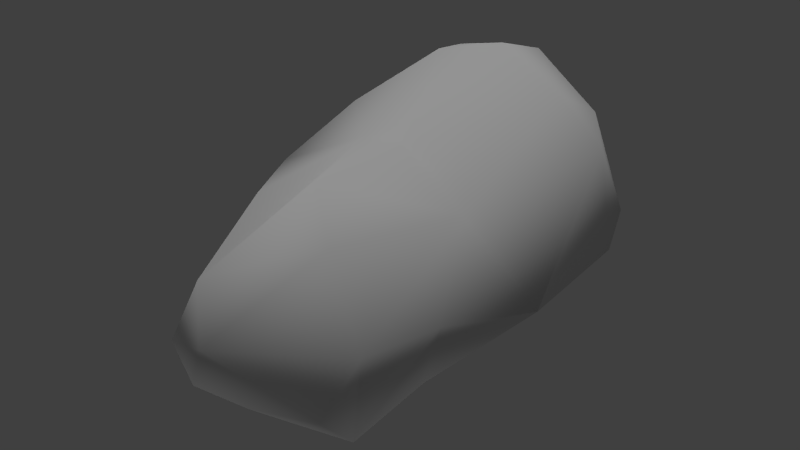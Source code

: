# Source: ironOre_c_lod1.blend  (saved by Blender 2.72.0; exported with 4.5.12 LTS)
import bpy
from mathutils import Matrix  # noqa: F401  (used for matrix-valued properties, if any)

bpy.ops.wm.read_factory_settings(use_empty=True)
scene = bpy.context.scene
scene.name = 'Scene'

# ---- collections
col_collection_1 = bpy.data.collections.new('Collection 1'); scene.collection.children.link(col_collection_1)

# ---- materials (node trees are filled in below, after node groups)
mat_material = bpy.data.materials.new('Material')
mat_material.alpha_threshold = 0.0
mat_material.use_transparent_shadow = False
mat_material.roughness = 0.5
mat_material.line_color = (0.0, 0.0, 0.0, 1.0)

# ---- material node trees

# ---- world
world_world = bpy.data.worlds.new('World'); scene.world = world_world
world_world.color = (0.05088, 0.05088, 0.05088)
world_world.use_sun_shadow = False
world_world.sun_shadow_jitter_overblur = 0.0
world_world.cycles.sampling_method = 'MANUAL'
world_world.cycles.sample_map_resolution = 256

# ---- lights
light_hemi = bpy.data.lights.new('Hemi', 'SUN')
light_hemi.transmission_factor = 0.0
light_hemi.angle = 0.1993
light_hemi.energy = 1.0
light_hemi.shadow_buffer_clip_start = 0.5
light_hemi.shadow_soft_size = 0.1
light_hemi.shadow_cascade_max_distance = 1000.0
light_hemi.cycles.use_multiple_importance_sampling = False
light_lamp_003 = bpy.data.lights.new('Lamp.003', 'POINT')
light_lamp_003.transmission_factor = 0.0
light_lamp_003.cutoff_distance = 30.0
light_lamp_003.energy = 100.0
light_lamp_003.shadow_buffer_clip_start = 1.001
light_lamp_003.shadow_soft_size = 1.0
light_lamp_003.shadow_maximum_resolution = 0.006
light_lamp_003.use_absolute_resolution = True
light_lamp_003.cycles.use_multiple_importance_sampling = False

# ---- meshes
me_rocklong8 = bpy.data.meshes.new('rocklong8')
me_rocklong8.from_pydata([(0.5543, 1.897, -1.233), (0.9858, -1.87, -1.166), (-0.67, -2.297, -1.068), (0.08275, -2.288, -0.988), (-0.5426, 1.264, 1.394), (0.08925, 1.515, 1.527), (0.7253, -1.834, 0.7022), (0.8997, -2.203, -0.8102), (-0.02549, 2.458, -1.039), (0.1241, 1.093, -1.72), (1.117, 1.752, 0.9406), (1.639, 0.0377, -0.4382), (1.247, -2.042, -0.07015), (-0.5861, 2.304, -0.9832), (-0.2602, -2.513, -0.3812), (-1.076, -2.19, -0.7848), (0.9907, -0.8721, -1.06), (0.1097, -0.1422, -1.314), (-0.4347, -0.08406, 0.8437), (0.01784, 0.001502, 0.8668), (-1.822, 0.1746, 0.1254), (-1.722, 0.5042, -0.211), (-0.8591, 2.422, -0.3234), (1.402, 1.972, -0.1727), (-1.053, -0.4745, -0.9438), (-1.594, 1.335, 0.3033), (0.4085, 2.515, -0.1707), (-1.566, 1.049, 0.6211), (-0.3158, 2.256, 0.8674), (-0.5175, -2.249, 0.1235), (-0.6667, 1.816, 1.284), (-1.258, -0.9755, -0.3543), (1.548, 1.517, -0.4149), (0.2031, -1.465, 1.021), (-0.3945, 2.663, -0.2157), (1.478, 1.296, 0.7903), (1.339, -1.08, -0.1948), (0.1967, 2.053, 1.355), (0.8723, -0.1419, 0.419), (-1.002, -1.022, 0.3978), (0.9241, 1.288, 1.226), (-0.1865, 2.075, -1.479)], [], [(30, 25, 27), (14, 29, 15), (17, 0, 16), (5, 37, 30), (1, 16, 36), (1, 36, 12), (18, 4, 27), (24, 15, 31), (26, 28, 10), (41, 9, 24), (30, 28, 22), (40, 38, 35), (3, 17, 16), (22, 13, 21), (14, 2, 3), (4, 30, 27), (5, 30, 4), (24, 31, 21), (7, 3, 1), (8, 26, 0), (38, 6, 12), (20, 31, 39), (4, 19, 5), (23, 0, 26), (8, 13, 34), (18, 33, 19), (8, 34, 26), (40, 19, 38), (8, 41, 13), (23, 32, 0), (6, 14, 12), (0, 9, 41), (7, 14, 3), (14, 15, 2), (10, 23, 26), (30, 22, 25), (39, 18, 20), (16, 11, 36), (11, 16, 0), (11, 0, 32), (11, 32, 35), (11, 35, 38), (20, 27, 25), (6, 29, 14), (12, 36, 38), (41, 24, 13), (37, 10, 28), (26, 34, 28), (8, 0, 41), (36, 11, 38), (17, 9, 0), (9, 17, 24), (1, 3, 16), (6, 33, 29), (22, 28, 34), (40, 5, 19), (7, 12, 14), (40, 35, 10), (15, 29, 39), (20, 25, 21), (7, 1, 12), (31, 15, 39), (33, 18, 29), (17, 2, 24), (10, 35, 23), (28, 30, 37), (38, 33, 6), (35, 32, 23), (27, 20, 18), (19, 33, 38), (2, 15, 24), (13, 22, 34), (22, 21, 25), (5, 40, 37), (24, 21, 13), (40, 10, 37), (31, 20, 21), (39, 29, 18), (4, 18, 19), (2, 17, 3)])
me_rocklong8.polygons.foreach_set('use_smooth', [True] * 80)
_uv = me_rocklong8.uv_layers.new(name='UVMap')
_uv.uv.foreach_set('vector', [0.1223, 0.4399, 0.2438, 0.5891, 0.1794, 0.6132, -0.5376, 0.8901, -0.4427, 0.8572, -0.4476, 1.005, -0.7613, -0.1801, -0.148, -0.4135, -0.7258, 0.2017, 0.04346, 0.3988, 0.08806, 0.3523, 0.1223, 0.4399, -0.8796, 0.4098, -0.7258, 0.2017, -0.5539, 0.3749, -0.8796, 0.4098, -0.5539, 0.3749, -0.6512, 0.5788, -0.128, 0.6428, 0.0639, 0.479, 0.1794, 0.6132, -0.194, 1.331, -0.4476, 1.005, -0.1973, 1.035, 0.2576, 0.2028, 0.1654, 0.3725, 0.02375, 0.2572, 0.4967, 0.3061, 0.7152, 0.3173, 0.7847, 0.7326, 0.1223, 0.4399, 0.1654, 0.3725, 0.3191, 0.398, -0.02307, 0.3274, -0.2908, 0.3927, -0.06883, 0.2326, -1.213, 0.5133, -0.7613, -0.1801, -0.7258, 0.2017, 0.3191, 0.398, 0.4086, 0.3549, 0.3919, 0.8144, -0.5376, 0.8901, -0.522, 1.035, -0.7059, 1.002, 0.0639, 0.479, 0.1223, 0.4399, 0.1794, 0.6132, 0.04346, 0.3988, 0.1223, 0.4399, 0.0639, 0.479, -0.194, 1.331, -0.1973, 1.035, 0.1444, 1.208, -0.888, 0.5657, -1.213, 0.5133, -0.8796, 0.4098, 0.4132, 0.2647, 0.2576, 0.2028, 0.5279, 0.1317, -0.2908, 0.3927, -0.4822, 0.6399, -0.6512, 0.5788, 0.1807, 0.8651, -0.1973, 1.035, -0.2031, 0.8515, 0.0639, 0.479, -0.1598, 0.5335, 0.04346, 0.3988, 0.05865, 0.03126, 0.5279, 0.1317, 0.2576, 0.2028, 0.4132, 0.2647, 0.4086, 0.3549, 0.3005, 0.3273, -0.128, 0.6428, -0.3708, 0.6656, -0.1598, 0.5335, 0.4132, 0.2647, 0.3005, 0.3273, 0.2576, 0.2028, -0.02307, 0.3274, -0.1598, 0.5335, -0.2908, 0.3927, 0.4132, 0.2647, 0.4967, 0.3061, 0.4086, 0.3549, 0.05865, 0.03126, -0.09357, -0.001794, -0.148, -0.4135, -0.4822, 0.6399, -0.5376, 0.8901, -0.6512, 0.5788, 0.5279, 0.1317, 0.7152, 0.3173, 0.4967, 0.3061, -0.888, 0.5657, -0.5376, 0.8901, -0.7059, 1.002, -0.5376, 0.8901, -0.4476, 1.005, -0.522, 1.035, 0.02375, 0.2572, 0.05865, 0.03126, 0.2576, 0.2028, 0.1223, 0.4399, 0.3191, 0.398, 0.2438, 0.5891, -0.2031, 0.8515, -0.128, 0.6428, 0.1807, 0.8651, -0.7258, 0.2017, -0.3813, 0.1479, -0.5539, 0.3749, -0.3813, 0.1479, -0.7258, 0.2017, -0.148, -0.4135, -0.3813, 0.1479, -0.148, -0.4135, -0.09357, -0.001794, -0.3813, 0.1479, -0.09357, -0.001794, -0.06883, 0.2326, -0.3813, 0.1479, -0.06883, 0.2326, -0.2908, 0.3927, 0.1807, 0.8651, 0.1794, 0.6132, 0.2438, 0.5891, -0.4822, 0.6399, -0.4427, 0.8572, -0.5376, 0.8901, -0.6512, 0.5788, -0.5539, 0.3749, -0.2908, 0.3927, 0.4967, 0.3061, 0.7847, 0.7326, 0.4086, 0.3549, 0.08806, 0.3523, 0.02375, 0.2572, 0.1654, 0.3725, 0.2576, 0.2028, 0.3005, 0.3273, 0.1654, 0.3725, 0.4132, 0.2647, 0.5279, 0.1317, 0.4967, 0.3061, -0.5539, 0.3749, -0.3813, 0.1479, -0.2908, 0.3927, 1.05, 0.4276, 0.7152, 0.3173, 0.5279, 0.1317, 0.7152, 0.3173, 1.05, 0.4276, 0.7847, 0.7326, -0.8796, 0.4098, -1.213, 0.5133, -0.7258, 0.2017, -0.4822, 0.6399, -0.3708, 0.6656, -0.4427, 0.8572, 0.3191, 0.398, 0.1654, 0.3725, 0.3005, 0.3273, -0.02307, 0.3274, 0.04346, 0.3988, -0.1598, 0.5335, -0.888, 0.5657, -0.6512, 0.5788, -0.5376, 0.8901, -0.02307, 0.3274, -0.06883, 0.2326, 0.02375, 0.2572, -0.4476, 1.005, -0.4427, 0.8572, -0.2031, 0.8515, 0.1807, 0.8651, 0.2438, 0.5891, 0.3919, 0.8144, -0.888, 0.5657, -0.8796, 0.4098, -0.6512, 0.5788, -0.1973, 1.035, -0.4476, 1.005, -0.2031, 0.8515, -0.3708, 0.6656, -0.128, 0.6428, -0.4427, 0.8572, -0.3772, 1.586, -0.522, 1.035, -0.194, 1.331, 0.02375, 0.2572, -0.06883, 0.2326, 0.05865, 0.03126, 0.1654, 0.3725, 0.1223, 0.4399, 0.08806, 0.3523, -0.2908, 0.3927, -0.3708, 0.6656, -0.4822, 0.6399, -0.06883, 0.2326, -0.09357, -0.001794, 0.05865, 0.03126, 0.1794, 0.6132, 0.1807, 0.8651, -0.128, 0.6428, -0.1598, 0.5335, -0.3708, 0.6656, -0.2908, 0.3927, -0.522, 1.035, -0.4476, 1.005, -0.194, 1.331, 0.4086, 0.3549, 0.3191, 0.398, 0.3005, 0.3273, 0.3191, 0.398, 0.3919, 0.8144, 0.2438, 0.5891, 0.04346, 0.3988, -0.02307, 0.3274, 0.08806, 0.3523, 0.7847, 0.7326, 0.3919, 0.8144, 0.4086, 0.3549, -0.02307, 0.3274, 0.02375, 0.2572, 0.08806, 0.3523, -0.1973, 1.035, 0.1807, 0.8651, 0.1444, 1.208, -0.2031, 0.8515, -0.4427, 0.8572, -0.128, 0.6428, 0.0639, 0.479, -0.128, 0.6428, -0.1598, 0.5335, -0.522, 1.035, -0.3772, 1.586, -0.7059, 1.002])
me_rocklong8.materials.append(mat_material)
me_rocklong8.use_remesh_preserve_volume = False
me_rocklong8.use_remesh_preserve_attributes = False
me_rocklong8.use_mirror_vertex_groups = False
me_rocklong8.update()

# ---- objects
ob_base01 = bpy.data.objects.new('base01', None)
ob_collision_1 = bpy.data.objects.new('collision-1', None)
ob_nulldetail0 = bpy.data.objects.new('nulldetail0', None)
ob_detail8 = bpy.data.objects.new('detail8', None)
ob_detail96 = bpy.data.objects.new('detail96', None)
ob_start01 = bpy.data.objects.new('start01', None)
ob_rocklong8 = bpy.data.objects.new('rocklong8', me_rocklong8)
ob_hemi = bpy.data.objects.new('Hemi', light_hemi)
ob_lamp_003 = bpy.data.objects.new('Lamp.003', light_lamp_003)

# ---- transforms, parenting, visibility, modifiers, constraints
ob_base01.location = (0.0, 0.0, 0.0)
ob_base01.empty_image_offset = (0.0, 0.0)
ob_base01.lineart.crease_threshold = 0.0
ob_collision_1.parent = ob_base01
ob_collision_1.location = (0.0, 0.0, 0.0)
ob_collision_1.empty_image_offset = (0.0, 0.0)
ob_collision_1.lineart.crease_threshold = 0.0
ob_nulldetail0.parent = ob_base01
ob_nulldetail0.location = (0.0, 0.0, 0.0)
ob_nulldetail0.empty_image_offset = (0.0, 0.0)
ob_nulldetail0.lineart.crease_threshold = 0.0
ob_detail8.parent = ob_base01
ob_detail8.location = (0.0, 0.0, 0.0)
ob_detail8.empty_image_offset = (0.0, 0.0)
ob_detail8.lineart.crease_threshold = 0.0
ob_detail96.parent = ob_base01
ob_detail96.location = (0.0, 0.0, 0.0)
ob_detail96.empty_image_offset = (0.0, 0.0)
ob_detail96.lineart.crease_threshold = 0.0
ob_start01.parent = ob_base01
ob_start01.location = (0.0, 0.0, 0.0)
ob_start01.empty_image_offset = (0.0, 0.0)
ob_start01.lineart.crease_threshold = 0.0
ob_rocklong8.parent = ob_start01
ob_rocklong8.location = (0.0, 0.0, 0.0)
ob_rocklong8.scale = (0.7348, 0.7348, 0.7348)
ob_rocklong8.lineart.crease_threshold = 0.0
ob_hemi.location = (5.847, -7.555, 3.529)
ob_hemi.lineart.crease_threshold = 0.0
ob_lamp_003.location = (-1.445, -1.355, -7.055)
ob_lamp_003.rotation_euler = (0.6503, 0.05522, 1.866)
ob_lamp_003.lock_rotations_4d = False
ob_lamp_003.empty_display_type = 'ARROWS'
ob_lamp_003.color = (0.0, 0.0, 0.0, 0.0)
ob_lamp_003.lineart.crease_threshold = 0.0

# ---- collection membership
col_collection_1.objects.link(ob_base01)
col_collection_1.objects.link(ob_collision_1)
col_collection_1.objects.link(ob_nulldetail0)
col_collection_1.objects.link(ob_detail8)
col_collection_1.objects.link(ob_detail96)
col_collection_1.objects.link(ob_start01)
col_collection_1.objects.link(ob_rocklong8)
col_collection_1.objects.link(ob_hemi)
col_collection_1.objects.link(ob_lamp_003)

# ---- scene / render settings (as saved in the file)
scene.frame_start = 1; scene.frame_end = 250; scene.frame_set(1)
scene.render.engine = 'BLENDER_EEVEE_NEXT'
scene.render.image_settings.color_mode = 'RGB'
scene.render.image_settings.compression = 90
scene.render.resolution_percentage = 50
scene.render.dither_intensity = 0.0
scene.render.bake_margin = 2
scene.render.bake_bias = 0.0
scene.cycles.use_denoising = False
scene.cycles.samples = 10
scene.cycles.sampling_pattern = 'TABULATED_SOBOL'
scene.cycles.light_sampling_threshold = 0.0
scene.cycles.use_adaptive_sampling = False
scene.cycles.use_light_tree = False
scene.cycles.blur_glossy = 0.0
scene.cycles.volume_bounces = 1
scene.cycles.pixel_filter_type = 'GAUSSIAN'
scene.cycles.sample_clamp_indirect = 0.0
scene.view_settings.view_transform = 'Standard'
bpy.context.view_layer.update()

# ---- added for rendering (the .blend has no active camera): camera
cam_auto = bpy.data.cameras.new('AutoCamera')
cam_auto.lens = 50.0
cam_auto.sensor_width = 36.0
cam_auto.clip_end = 1000.0
ob_auto_camera = bpy.data.objects.new('AutoCamera', cam_auto)
scene.collection.objects.link(ob_auto_camera)
ob_auto_camera.location = (4.70652, -5.67359, 3.74797)
ob_auto_camera.rotation_euler = (1.09748, -7.21219e-08, 0.694738)
scene.camera = ob_auto_camera
bpy.context.view_layer.update()

